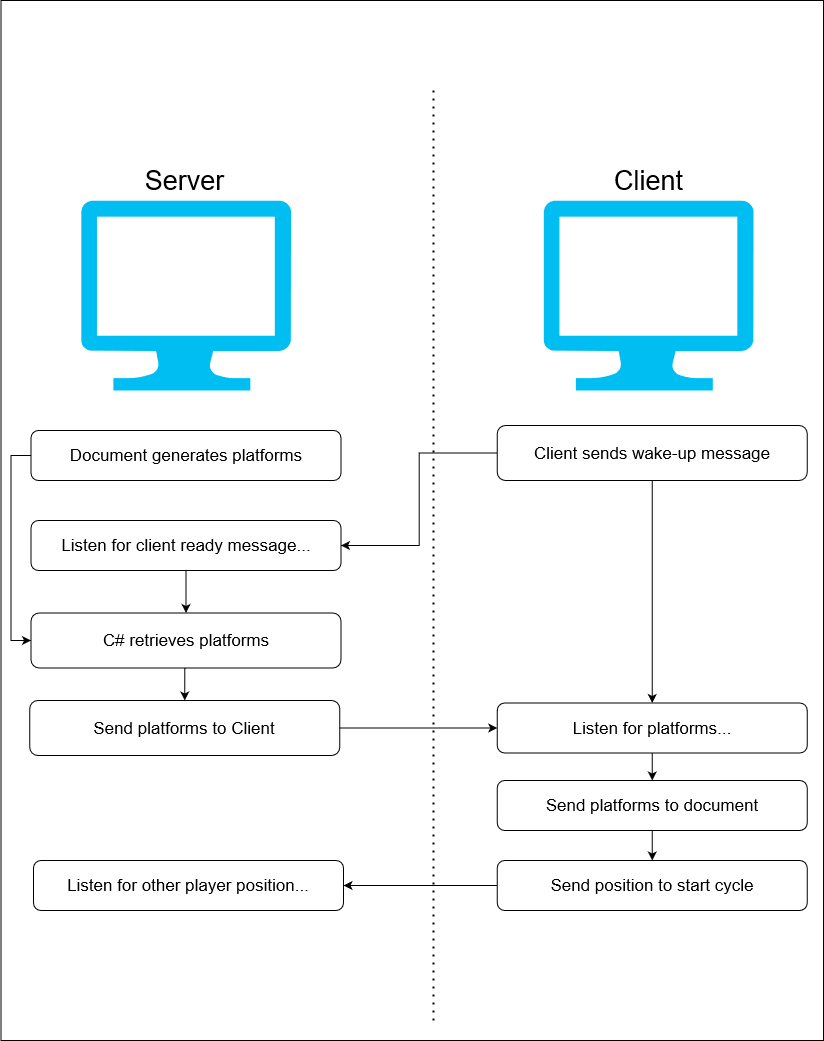

The diagram above was exported from draw.io. Its source (the exported page's mxGraphModel, read from the mxfile embedded in the PNG):
<mxGraphModel dx="1655" dy="1100" grid="1" gridSize="10" guides="1" tooltips="1" connect="1" arrows="1" fold="1" page="1" pageScale="1" pageWidth="850" pageHeight="1100" math="0" shadow="0">
  <root>
    <mxCell id="0" />
    <mxCell id="1" parent="0" />
    <mxCell id="NSQYjfmTWeIYcGDxUXjZ-36" value="" style="whiteSpace=wrap;html=1;" vertex="1" parent="1">
      <mxGeometry x="7.5" y="20" width="822.5" height="1040" as="geometry" />
    </mxCell>
    <mxCell id="NSQYjfmTWeIYcGDxUXjZ-1" value="" style="verticalLabelPosition=bottom;html=1;verticalAlign=top;align=center;strokeColor=none;fillColor=#00BEF2;shape=mxgraph.azure.computer;pointerEvents=1;" vertex="1" parent="1">
      <mxGeometry x="87.5" y="220" width="210" height="190" as="geometry" />
    </mxCell>
    <mxCell id="NSQYjfmTWeIYcGDxUXjZ-2" value="&lt;font style=&quot;font-size: 27px;&quot;&gt;Server&lt;/font&gt;" style="text;strokeColor=none;align=center;fillColor=none;html=1;verticalAlign=middle;whiteSpace=wrap;rounded=0;" vertex="1" parent="1">
      <mxGeometry x="40" y="130" width="302.5" height="140" as="geometry" />
    </mxCell>
    <mxCell id="NSQYjfmTWeIYcGDxUXjZ-3" value="" style="verticalLabelPosition=bottom;html=1;verticalAlign=top;align=center;strokeColor=none;fillColor=#00BEF2;shape=mxgraph.azure.computer;pointerEvents=1;" vertex="1" parent="1">
      <mxGeometry x="550" y="220" width="210" height="190" as="geometry" />
    </mxCell>
    <mxCell id="NSQYjfmTWeIYcGDxUXjZ-5" value="&lt;font style=&quot;font-size: 27px;&quot;&gt;Client&lt;/font&gt;" style="text;strokeColor=none;align=center;fillColor=none;html=1;verticalAlign=middle;whiteSpace=wrap;rounded=0;" vertex="1" parent="1">
      <mxGeometry x="503.75" y="130" width="302.5" height="140" as="geometry" />
    </mxCell>
    <mxCell id="NSQYjfmTWeIYcGDxUXjZ-6" value="" style="endArrow=none;dashed=1;html=1;dashPattern=1 3;strokeWidth=2;rounded=0;" edge="1" parent="1">
      <mxGeometry width="50" height="50" relative="1" as="geometry">
        <mxPoint x="440" y="1040" as="sourcePoint" />
        <mxPoint x="440" y="110" as="targetPoint" />
      </mxGeometry>
    </mxCell>
    <mxCell id="NSQYjfmTWeIYcGDxUXjZ-22" style="edgeStyle=orthogonalEdgeStyle;rounded=0;orthogonalLoop=1;jettySize=auto;html=1;exitX=0;exitY=0.5;exitDx=0;exitDy=0;entryX=0;entryY=0.5;entryDx=0;entryDy=0;" edge="1" parent="1" source="NSQYjfmTWeIYcGDxUXjZ-7" target="NSQYjfmTWeIYcGDxUXjZ-9">
      <mxGeometry relative="1" as="geometry" />
    </mxCell>
    <mxCell id="NSQYjfmTWeIYcGDxUXjZ-7" value="&lt;font style=&quot;font-size: 17px;&quot;&gt;Document generates platforms&lt;/font&gt;" style="rounded=1;whiteSpace=wrap;html=1;" vertex="1" parent="1">
      <mxGeometry x="37.5" y="450" width="310" height="50" as="geometry" />
    </mxCell>
    <mxCell id="NSQYjfmTWeIYcGDxUXjZ-27" style="edgeStyle=orthogonalEdgeStyle;rounded=0;orthogonalLoop=1;jettySize=auto;html=1;exitX=0.5;exitY=1;exitDx=0;exitDy=0;entryX=0.5;entryY=0;entryDx=0;entryDy=0;" edge="1" parent="1" source="NSQYjfmTWeIYcGDxUXjZ-9" target="NSQYjfmTWeIYcGDxUXjZ-24">
      <mxGeometry relative="1" as="geometry" />
    </mxCell>
    <mxCell id="NSQYjfmTWeIYcGDxUXjZ-9" value="&lt;font style=&quot;font-size: 17px;&quot;&gt;&lt;br&gt;&lt;font style=&quot;font-size: 17px;&quot;&gt;C# retrieves platforms&lt;/font&gt;&lt;br&gt;&lt;br&gt;&lt;/font&gt;" style="rounded=1;whiteSpace=wrap;html=1;" vertex="1" parent="1">
      <mxGeometry x="37.5" y="632.5" width="310" height="55" as="geometry" />
    </mxCell>
    <mxCell id="NSQYjfmTWeIYcGDxUXjZ-21" style="edgeStyle=orthogonalEdgeStyle;rounded=0;orthogonalLoop=1;jettySize=auto;html=1;exitX=0;exitY=0.5;exitDx=0;exitDy=0;entryX=1;entryY=0.5;entryDx=0;entryDy=0;" edge="1" parent="1" source="NSQYjfmTWeIYcGDxUXjZ-16" target="NSQYjfmTWeIYcGDxUXjZ-19">
      <mxGeometry relative="1" as="geometry" />
    </mxCell>
    <mxCell id="NSQYjfmTWeIYcGDxUXjZ-26" style="edgeStyle=orthogonalEdgeStyle;rounded=0;orthogonalLoop=1;jettySize=auto;html=1;exitX=0.5;exitY=1;exitDx=0;exitDy=0;entryX=0.5;entryY=0;entryDx=0;entryDy=0;" edge="1" parent="1" source="NSQYjfmTWeIYcGDxUXjZ-16" target="NSQYjfmTWeIYcGDxUXjZ-25">
      <mxGeometry relative="1" as="geometry" />
    </mxCell>
    <mxCell id="NSQYjfmTWeIYcGDxUXjZ-16" value="&lt;font style=&quot;font-size: 17px;&quot;&gt;Client sends wake-up message&lt;br&gt;&lt;/font&gt;" style="rounded=1;whiteSpace=wrap;html=1;" vertex="1" parent="1">
      <mxGeometry x="503.75" y="445" width="310" height="55" as="geometry" />
    </mxCell>
    <mxCell id="NSQYjfmTWeIYcGDxUXjZ-23" style="edgeStyle=orthogonalEdgeStyle;rounded=0;orthogonalLoop=1;jettySize=auto;html=1;exitX=0.5;exitY=1;exitDx=0;exitDy=0;entryX=0.5;entryY=0;entryDx=0;entryDy=0;" edge="1" parent="1" source="NSQYjfmTWeIYcGDxUXjZ-19" target="NSQYjfmTWeIYcGDxUXjZ-9">
      <mxGeometry relative="1" as="geometry" />
    </mxCell>
    <mxCell id="NSQYjfmTWeIYcGDxUXjZ-19" value="&lt;font style=&quot;font-size: 17px;&quot;&gt;Listen for client ready message...&lt;/font&gt;" style="rounded=1;whiteSpace=wrap;html=1;" vertex="1" parent="1">
      <mxGeometry x="37.5" y="540" width="310" height="50" as="geometry" />
    </mxCell>
    <mxCell id="NSQYjfmTWeIYcGDxUXjZ-28" style="edgeStyle=orthogonalEdgeStyle;rounded=0;orthogonalLoop=1;jettySize=auto;html=1;exitX=1;exitY=0.5;exitDx=0;exitDy=0;entryX=0;entryY=0.5;entryDx=0;entryDy=0;" edge="1" parent="1" source="NSQYjfmTWeIYcGDxUXjZ-24" target="NSQYjfmTWeIYcGDxUXjZ-25">
      <mxGeometry relative="1" as="geometry" />
    </mxCell>
    <mxCell id="NSQYjfmTWeIYcGDxUXjZ-24" value="&lt;font style=&quot;font-size: 17px;&quot;&gt;&lt;br&gt;&lt;font style=&quot;font-size: 17px;&quot;&gt;Send platforms&lt;/font&gt; to Client&lt;br&gt;&lt;br&gt;&lt;/font&gt;" style="rounded=1;whiteSpace=wrap;html=1;" vertex="1" parent="1">
      <mxGeometry x="36.25" y="720" width="310" height="55" as="geometry" />
    </mxCell>
    <mxCell id="NSQYjfmTWeIYcGDxUXjZ-33" style="edgeStyle=orthogonalEdgeStyle;rounded=0;orthogonalLoop=1;jettySize=auto;html=1;exitX=0.5;exitY=1;exitDx=0;exitDy=0;entryX=0.5;entryY=0;entryDx=0;entryDy=0;" edge="1" parent="1" source="NSQYjfmTWeIYcGDxUXjZ-25" target="NSQYjfmTWeIYcGDxUXjZ-30">
      <mxGeometry relative="1" as="geometry" />
    </mxCell>
    <mxCell id="NSQYjfmTWeIYcGDxUXjZ-25" value="&lt;font style=&quot;font-size: 17px;&quot;&gt;Listen for platforms...&lt;/font&gt;" style="rounded=1;whiteSpace=wrap;html=1;" vertex="1" parent="1">
      <mxGeometry x="503.75" y="722.5" width="310" height="50" as="geometry" />
    </mxCell>
    <mxCell id="NSQYjfmTWeIYcGDxUXjZ-34" style="edgeStyle=orthogonalEdgeStyle;rounded=0;orthogonalLoop=1;jettySize=auto;html=1;exitX=0.5;exitY=1;exitDx=0;exitDy=0;entryX=0.5;entryY=0;entryDx=0;entryDy=0;" edge="1" parent="1" source="NSQYjfmTWeIYcGDxUXjZ-30" target="NSQYjfmTWeIYcGDxUXjZ-32">
      <mxGeometry relative="1" as="geometry" />
    </mxCell>
    <mxCell id="NSQYjfmTWeIYcGDxUXjZ-30" value="&lt;font style=&quot;font-size: 17px;&quot;&gt;Send platforms to document&lt;br&gt;&lt;/font&gt;" style="rounded=1;whiteSpace=wrap;html=1;" vertex="1" parent="1">
      <mxGeometry x="503.75" y="800" width="310" height="50" as="geometry" />
    </mxCell>
    <mxCell id="NSQYjfmTWeIYcGDxUXjZ-31" value="&lt;font style=&quot;font-size: 17px;&quot;&gt;Listen for other player position...&lt;br&gt;&lt;/font&gt;" style="rounded=1;whiteSpace=wrap;html=1;" vertex="1" parent="1">
      <mxGeometry x="40" y="880" width="310" height="50" as="geometry" />
    </mxCell>
    <mxCell id="NSQYjfmTWeIYcGDxUXjZ-35" style="edgeStyle=orthogonalEdgeStyle;rounded=0;orthogonalLoop=1;jettySize=auto;html=1;exitX=0;exitY=0.5;exitDx=0;exitDy=0;entryX=1;entryY=0.5;entryDx=0;entryDy=0;" edge="1" parent="1" source="NSQYjfmTWeIYcGDxUXjZ-32" target="NSQYjfmTWeIYcGDxUXjZ-31">
      <mxGeometry relative="1" as="geometry" />
    </mxCell>
    <mxCell id="NSQYjfmTWeIYcGDxUXjZ-32" value="&lt;font style=&quot;font-size: 17px;&quot;&gt;Send position to start cycle&lt;br&gt;&lt;/font&gt;" style="rounded=1;whiteSpace=wrap;html=1;" vertex="1" parent="1">
      <mxGeometry x="503.75" y="880" width="310" height="50" as="geometry" />
    </mxCell>
  </root>
</mxGraphModel>